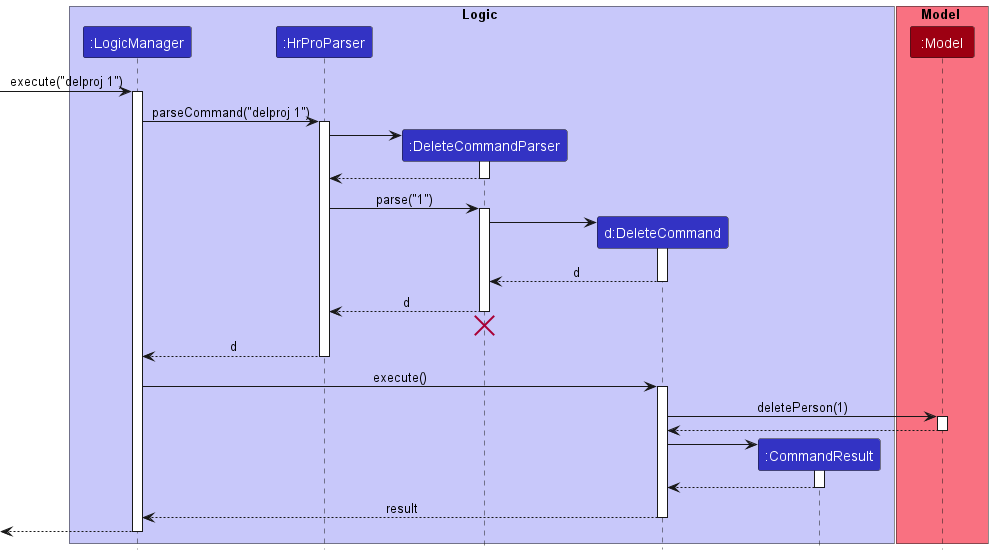

The diagram above was rendered by PlantUML. Its source (embedded in the PNG):
@startuml
!include style.puml

box Logic LOGIC_COLOR_T1
participant ":LogicManager" as LogicManager LOGIC_COLOR
participant ":HrProParser" as HrProParser LOGIC_COLOR
participant ":DeleteCommandParser" as DeleteCommandParser LOGIC_COLOR
participant "d:DeleteCommand" as DeleteCommand LOGIC_COLOR
participant ":CommandResult" as CommandResult LOGIC_COLOR
end box

box Model MODEL_COLOR_T1
participant ":Model" as Model MODEL_COLOR
end box

[-> LogicManager : execute("delproj 1")
activate LogicManager

LogicManager -> HrProParser : parseCommand("delproj 1")
activate HrProParser

create DeleteCommandParser
HrProParser -> DeleteCommandParser
activate DeleteCommandParser

DeleteCommandParser --> HrProParser
deactivate DeleteCommandParser

HrProParser -> DeleteCommandParser : parse("1")
activate DeleteCommandParser

create DeleteCommand
DeleteCommandParser -> DeleteCommand
activate DeleteCommand

DeleteCommand --> DeleteCommandParser : d
deactivate DeleteCommand

DeleteCommandParser --> HrProParser : d
deactivate DeleteCommandParser
'Hidden arrow to position the destroy marker below the end of the activation bar.
DeleteCommandParser -[hidden]-> HrProParser
destroy DeleteCommandParser

HrProParser --> LogicManager : d
deactivate HrProParser

LogicManager -> DeleteCommand : execute()
activate DeleteCommand

DeleteCommand -> Model : deletePerson(1)
activate Model

Model --> DeleteCommand
deactivate Model

create CommandResult
DeleteCommand -> CommandResult
activate CommandResult

CommandResult --> DeleteCommand
deactivate CommandResult

DeleteCommand --> LogicManager : result
deactivate DeleteCommand

[<--LogicManager
deactivate LogicManager
@enduml